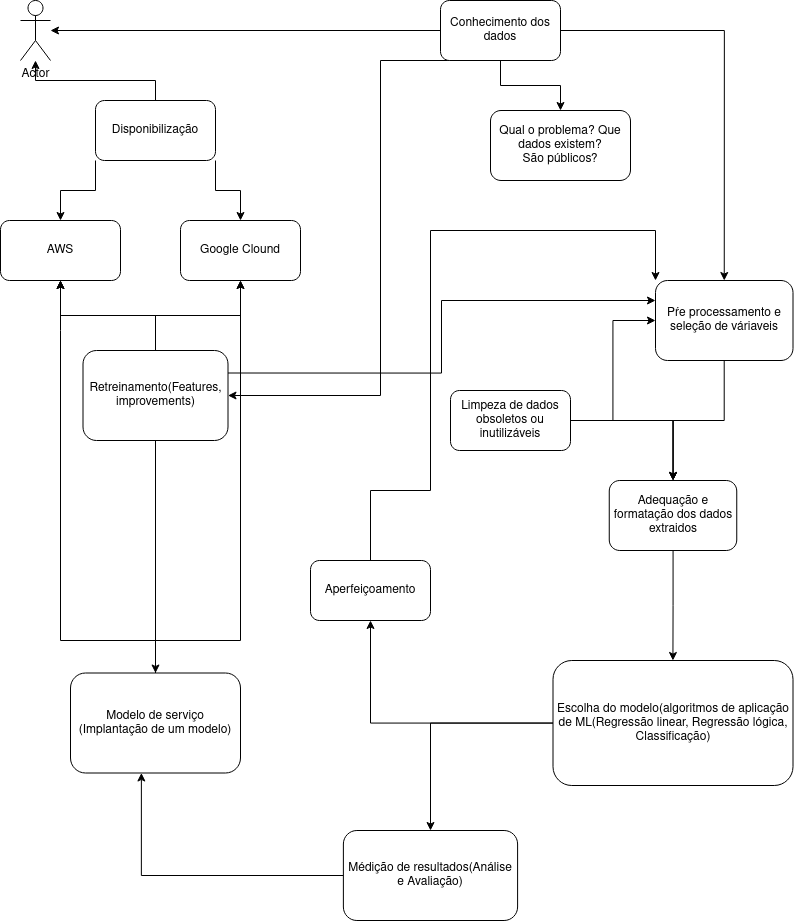

The diagram above was exported from draw.io. Its source (the exported page's mxGraphModel, read from the mxfile embedded in the PNG):
<mxGraphModel dx="1137" dy="687" grid="1" gridSize="10" guides="1" tooltips="1" connect="1" arrows="1" fold="1" page="1" pageScale="1" pageWidth="827" pageHeight="1169" math="0" shadow="0">
  <root>
    <mxCell id="0" />
    <mxCell id="1" parent="0" />
    <mxCell id="THLaQ9apH2r4IgcWq7T1-1" value="Actor" style="shape=umlActor;verticalLabelPosition=bottom;verticalAlign=top;html=1;outlineConnect=0;" vertex="1" parent="1">
      <mxGeometry x="40" y="30" width="30" height="60" as="geometry" />
    </mxCell>
    <mxCell id="THLaQ9apH2r4IgcWq7T1-6" value="" style="edgeStyle=orthogonalEdgeStyle;rounded=0;orthogonalLoop=1;jettySize=auto;html=1;" edge="1" parent="1" source="THLaQ9apH2r4IgcWq7T1-5" target="THLaQ9apH2r4IgcWq7T1-1">
      <mxGeometry relative="1" as="geometry" />
    </mxCell>
    <mxCell id="THLaQ9apH2r4IgcWq7T1-28" value="" style="edgeStyle=orthogonalEdgeStyle;rounded=0;orthogonalLoop=1;jettySize=auto;html=1;" edge="1" parent="1" source="THLaQ9apH2r4IgcWq7T1-5" target="THLaQ9apH2r4IgcWq7T1-27">
      <mxGeometry relative="1" as="geometry" />
    </mxCell>
    <mxCell id="THLaQ9apH2r4IgcWq7T1-29" style="edgeStyle=orthogonalEdgeStyle;rounded=0;orthogonalLoop=1;jettySize=auto;html=1;entryX=0.5;entryY=0;entryDx=0;entryDy=0;" edge="1" parent="1" source="THLaQ9apH2r4IgcWq7T1-5" target="THLaQ9apH2r4IgcWq7T1-9">
      <mxGeometry relative="1" as="geometry" />
    </mxCell>
    <mxCell id="THLaQ9apH2r4IgcWq7T1-49" style="edgeStyle=orthogonalEdgeStyle;rounded=0;orthogonalLoop=1;jettySize=auto;html=1;exitX=0.25;exitY=1;exitDx=0;exitDy=0;entryX=1;entryY=0.5;entryDx=0;entryDy=0;" edge="1" parent="1" source="THLaQ9apH2r4IgcWq7T1-5" target="THLaQ9apH2r4IgcWq7T1-44">
      <mxGeometry relative="1" as="geometry">
        <Array as="points">
          <mxPoint x="400" y="90" />
          <mxPoint x="400" y="425" />
        </Array>
      </mxGeometry>
    </mxCell>
    <mxCell id="THLaQ9apH2r4IgcWq7T1-5" value="Conhecimento dos dados" style="rounded=1;whiteSpace=wrap;html=1;" vertex="1" parent="1">
      <mxGeometry x="460" y="30" width="120" height="60" as="geometry" />
    </mxCell>
    <mxCell id="THLaQ9apH2r4IgcWq7T1-12" value="" style="edgeStyle=orthogonalEdgeStyle;rounded=0;orthogonalLoop=1;jettySize=auto;html=1;" edge="1" parent="1" source="THLaQ9apH2r4IgcWq7T1-9" target="THLaQ9apH2r4IgcWq7T1-11">
      <mxGeometry relative="1" as="geometry" />
    </mxCell>
    <mxCell id="THLaQ9apH2r4IgcWq7T1-9" value="Pŕe processamento e seleção de váriaveis" style="whiteSpace=wrap;html=1;rounded=1;" vertex="1" parent="1">
      <mxGeometry x="675" y="310" width="137.5" height="80" as="geometry" />
    </mxCell>
    <mxCell id="THLaQ9apH2r4IgcWq7T1-20" value="" style="edgeStyle=orthogonalEdgeStyle;rounded=0;orthogonalLoop=1;jettySize=auto;html=1;" edge="1" parent="1" source="THLaQ9apH2r4IgcWq7T1-11" target="THLaQ9apH2r4IgcWq7T1-19">
      <mxGeometry relative="1" as="geometry" />
    </mxCell>
    <mxCell id="THLaQ9apH2r4IgcWq7T1-11" value="Adequação e formatação dos dados extraidos" style="rounded=1;whiteSpace=wrap;html=1;" vertex="1" parent="1">
      <mxGeometry x="628.75" y="510" width="127.5" height="70" as="geometry" />
    </mxCell>
    <mxCell id="THLaQ9apH2r4IgcWq7T1-14" value="" style="edgeStyle=orthogonalEdgeStyle;rounded=0;orthogonalLoop=1;jettySize=auto;html=1;" edge="1" parent="1" source="THLaQ9apH2r4IgcWq7T1-13" target="THLaQ9apH2r4IgcWq7T1-11">
      <mxGeometry relative="1" as="geometry" />
    </mxCell>
    <mxCell id="THLaQ9apH2r4IgcWq7T1-15" value="" style="edgeStyle=orthogonalEdgeStyle;rounded=0;orthogonalLoop=1;jettySize=auto;html=1;" edge="1" parent="1" source="THLaQ9apH2r4IgcWq7T1-13" target="THLaQ9apH2r4IgcWq7T1-11">
      <mxGeometry relative="1" as="geometry" />
    </mxCell>
    <mxCell id="THLaQ9apH2r4IgcWq7T1-18" style="edgeStyle=orthogonalEdgeStyle;rounded=0;orthogonalLoop=1;jettySize=auto;html=1;exitX=1;exitY=0.5;exitDx=0;exitDy=0;entryX=0;entryY=0.5;entryDx=0;entryDy=0;" edge="1" parent="1" source="THLaQ9apH2r4IgcWq7T1-13" target="THLaQ9apH2r4IgcWq7T1-9">
      <mxGeometry relative="1" as="geometry" />
    </mxCell>
    <mxCell id="THLaQ9apH2r4IgcWq7T1-13" value="Limpeza de dados obsoletos ou inutilizáveis" style="rounded=1;whiteSpace=wrap;html=1;" vertex="1" parent="1">
      <mxGeometry x="470" y="420" width="120" height="60" as="geometry" />
    </mxCell>
    <mxCell id="THLaQ9apH2r4IgcWq7T1-22" value="" style="edgeStyle=orthogonalEdgeStyle;rounded=0;orthogonalLoop=1;jettySize=auto;html=1;" edge="1" parent="1" source="THLaQ9apH2r4IgcWq7T1-19" target="THLaQ9apH2r4IgcWq7T1-21">
      <mxGeometry relative="1" as="geometry" />
    </mxCell>
    <mxCell id="THLaQ9apH2r4IgcWq7T1-24" value="" style="edgeStyle=orthogonalEdgeStyle;rounded=0;orthogonalLoop=1;jettySize=auto;html=1;" edge="1" parent="1" source="THLaQ9apH2r4IgcWq7T1-19" target="THLaQ9apH2r4IgcWq7T1-23">
      <mxGeometry relative="1" as="geometry" />
    </mxCell>
    <mxCell id="THLaQ9apH2r4IgcWq7T1-19" value="Escolha do modelo(algoritmos de aplicação de ML(Regressão linear, Regressão lógica, Classificação)" style="whiteSpace=wrap;html=1;rounded=1;" vertex="1" parent="1">
      <mxGeometry x="572.5" y="690" width="240" height="125" as="geometry" />
    </mxCell>
    <mxCell id="THLaQ9apH2r4IgcWq7T1-31" style="edgeStyle=orthogonalEdgeStyle;rounded=0;orthogonalLoop=1;jettySize=auto;html=1;entryX=0.417;entryY=1;entryDx=0;entryDy=0;entryPerimeter=0;" edge="1" parent="1" source="THLaQ9apH2r4IgcWq7T1-21" target="THLaQ9apH2r4IgcWq7T1-33">
      <mxGeometry relative="1" as="geometry">
        <mxPoint x="220" y="720" as="targetPoint" />
      </mxGeometry>
    </mxCell>
    <mxCell id="THLaQ9apH2r4IgcWq7T1-21" value="Médição de resultados(Análise e Avaliação)" style="whiteSpace=wrap;html=1;rounded=1;" vertex="1" parent="1">
      <mxGeometry x="362.88" y="860" width="174.22" height="90" as="geometry" />
    </mxCell>
    <mxCell id="THLaQ9apH2r4IgcWq7T1-26" style="edgeStyle=orthogonalEdgeStyle;rounded=0;orthogonalLoop=1;jettySize=auto;html=1;exitX=0.5;exitY=0;exitDx=0;exitDy=0;entryX=0;entryY=0;entryDx=0;entryDy=0;" edge="1" parent="1" source="THLaQ9apH2r4IgcWq7T1-23" target="THLaQ9apH2r4IgcWq7T1-9">
      <mxGeometry relative="1" as="geometry">
        <Array as="points">
          <mxPoint x="450" y="520" />
          <mxPoint x="450" y="520" />
          <mxPoint x="450" y="260" />
          <mxPoint x="670" y="260" />
        </Array>
      </mxGeometry>
    </mxCell>
    <mxCell id="THLaQ9apH2r4IgcWq7T1-23" value="Aperfeiçoamento" style="whiteSpace=wrap;html=1;rounded=1;" vertex="1" parent="1">
      <mxGeometry x="330.005" y="590" width="120" height="60" as="geometry" />
    </mxCell>
    <mxCell id="THLaQ9apH2r4IgcWq7T1-27" value="&lt;div&gt;Qual o problema? Que dados existem?&lt;/div&gt;&lt;div&gt;São públicos?&lt;br&gt; &lt;/div&gt;" style="rounded=1;whiteSpace=wrap;html=1;" vertex="1" parent="1">
      <mxGeometry x="510" y="140" width="140" height="70" as="geometry" />
    </mxCell>
    <mxCell id="THLaQ9apH2r4IgcWq7T1-35" value="" style="edgeStyle=orthogonalEdgeStyle;rounded=0;orthogonalLoop=1;jettySize=auto;html=1;" edge="1" parent="1" source="THLaQ9apH2r4IgcWq7T1-33" target="THLaQ9apH2r4IgcWq7T1-34">
      <mxGeometry relative="1" as="geometry">
        <Array as="points">
          <mxPoint x="175" y="670" />
          <mxPoint x="260" y="670" />
        </Array>
      </mxGeometry>
    </mxCell>
    <mxCell id="THLaQ9apH2r4IgcWq7T1-37" style="edgeStyle=orthogonalEdgeStyle;rounded=0;orthogonalLoop=1;jettySize=auto;html=1;exitX=0.5;exitY=0;exitDx=0;exitDy=0;entryX=0.5;entryY=1;entryDx=0;entryDy=0;" edge="1" parent="1" source="THLaQ9apH2r4IgcWq7T1-33" target="THLaQ9apH2r4IgcWq7T1-36">
      <mxGeometry relative="1" as="geometry">
        <mxPoint x="80" y="620" as="targetPoint" />
        <Array as="points">
          <mxPoint x="175" y="670" />
          <mxPoint x="80" y="670" />
          <mxPoint x="80" y="360" />
        </Array>
      </mxGeometry>
    </mxCell>
    <mxCell id="THLaQ9apH2r4IgcWq7T1-33" value="Modelo de serviço (Implantação de um modelo)" style="rounded=1;whiteSpace=wrap;html=1;" vertex="1" parent="1">
      <mxGeometry x="90" y="702.5" width="170" height="100" as="geometry" />
    </mxCell>
    <mxCell id="THLaQ9apH2r4IgcWq7T1-34" value="&lt;div&gt;Google Clound&lt;/div&gt;" style="whiteSpace=wrap;html=1;rounded=1;" vertex="1" parent="1">
      <mxGeometry x="200" y="250" width="120" height="60" as="geometry" />
    </mxCell>
    <mxCell id="THLaQ9apH2r4IgcWq7T1-36" value="AWS" style="rounded=1;whiteSpace=wrap;html=1;" vertex="1" parent="1">
      <mxGeometry x="20" y="250" width="120" height="60" as="geometry" />
    </mxCell>
    <mxCell id="THLaQ9apH2r4IgcWq7T1-41" style="edgeStyle=orthogonalEdgeStyle;rounded=0;orthogonalLoop=1;jettySize=auto;html=1;exitX=0;exitY=1;exitDx=0;exitDy=0;entryX=0.5;entryY=0;entryDx=0;entryDy=0;" edge="1" parent="1" source="THLaQ9apH2r4IgcWq7T1-40" target="THLaQ9apH2r4IgcWq7T1-36">
      <mxGeometry relative="1" as="geometry" />
    </mxCell>
    <mxCell id="THLaQ9apH2r4IgcWq7T1-42" style="edgeStyle=orthogonalEdgeStyle;rounded=0;orthogonalLoop=1;jettySize=auto;html=1;exitX=1;exitY=1;exitDx=0;exitDy=0;entryX=0.5;entryY=0;entryDx=0;entryDy=0;" edge="1" parent="1" source="THLaQ9apH2r4IgcWq7T1-40" target="THLaQ9apH2r4IgcWq7T1-34">
      <mxGeometry relative="1" as="geometry" />
    </mxCell>
    <mxCell id="THLaQ9apH2r4IgcWq7T1-43" style="edgeStyle=orthogonalEdgeStyle;rounded=0;orthogonalLoop=1;jettySize=auto;html=1;exitX=0.5;exitY=0;exitDx=0;exitDy=0;" edge="1" parent="1" source="THLaQ9apH2r4IgcWq7T1-40" target="THLaQ9apH2r4IgcWq7T1-1">
      <mxGeometry relative="1" as="geometry" />
    </mxCell>
    <mxCell id="THLaQ9apH2r4IgcWq7T1-40" value="Disponibilização" style="rounded=1;whiteSpace=wrap;html=1;" vertex="1" parent="1">
      <mxGeometry x="115" y="130" width="120" height="60" as="geometry" />
    </mxCell>
    <mxCell id="THLaQ9apH2r4IgcWq7T1-45" style="edgeStyle=orthogonalEdgeStyle;rounded=0;orthogonalLoop=1;jettySize=auto;html=1;entryX=0.5;entryY=0;entryDx=0;entryDy=0;" edge="1" parent="1" source="THLaQ9apH2r4IgcWq7T1-44" target="THLaQ9apH2r4IgcWq7T1-33">
      <mxGeometry relative="1" as="geometry" />
    </mxCell>
    <mxCell id="THLaQ9apH2r4IgcWq7T1-46" style="edgeStyle=orthogonalEdgeStyle;rounded=0;orthogonalLoop=1;jettySize=auto;html=1;exitX=0.5;exitY=0;exitDx=0;exitDy=0;entryX=0.5;entryY=1;entryDx=0;entryDy=0;" edge="1" parent="1" source="THLaQ9apH2r4IgcWq7T1-44" target="THLaQ9apH2r4IgcWq7T1-34">
      <mxGeometry relative="1" as="geometry" />
    </mxCell>
    <mxCell id="THLaQ9apH2r4IgcWq7T1-47" value="" style="edgeStyle=orthogonalEdgeStyle;rounded=0;orthogonalLoop=1;jettySize=auto;html=1;" edge="1" parent="1" source="THLaQ9apH2r4IgcWq7T1-44" target="THLaQ9apH2r4IgcWq7T1-36">
      <mxGeometry relative="1" as="geometry" />
    </mxCell>
    <mxCell id="THLaQ9apH2r4IgcWq7T1-48" style="edgeStyle=orthogonalEdgeStyle;rounded=0;orthogonalLoop=1;jettySize=auto;html=1;exitX=0.5;exitY=0;exitDx=0;exitDy=0;entryX=0.5;entryY=1;entryDx=0;entryDy=0;" edge="1" parent="1" source="THLaQ9apH2r4IgcWq7T1-44" target="THLaQ9apH2r4IgcWq7T1-36">
      <mxGeometry relative="1" as="geometry" />
    </mxCell>
    <mxCell id="THLaQ9apH2r4IgcWq7T1-50" style="edgeStyle=orthogonalEdgeStyle;rounded=0;orthogonalLoop=1;jettySize=auto;html=1;exitX=1;exitY=0.25;exitDx=0;exitDy=0;entryX=0;entryY=0.25;entryDx=0;entryDy=0;" edge="1" parent="1" source="THLaQ9apH2r4IgcWq7T1-44" target="THLaQ9apH2r4IgcWq7T1-9">
      <mxGeometry relative="1" as="geometry">
        <Array as="points">
          <mxPoint x="461" y="403" />
          <mxPoint x="461" y="330" />
        </Array>
      </mxGeometry>
    </mxCell>
    <mxCell id="THLaQ9apH2r4IgcWq7T1-44" value="Retreinamento(Features, improvements)" style="rounded=1;whiteSpace=wrap;html=1;" vertex="1" parent="1">
      <mxGeometry x="102.5" y="380" width="145" height="90" as="geometry" />
    </mxCell>
  </root>
</mxGraphModel>